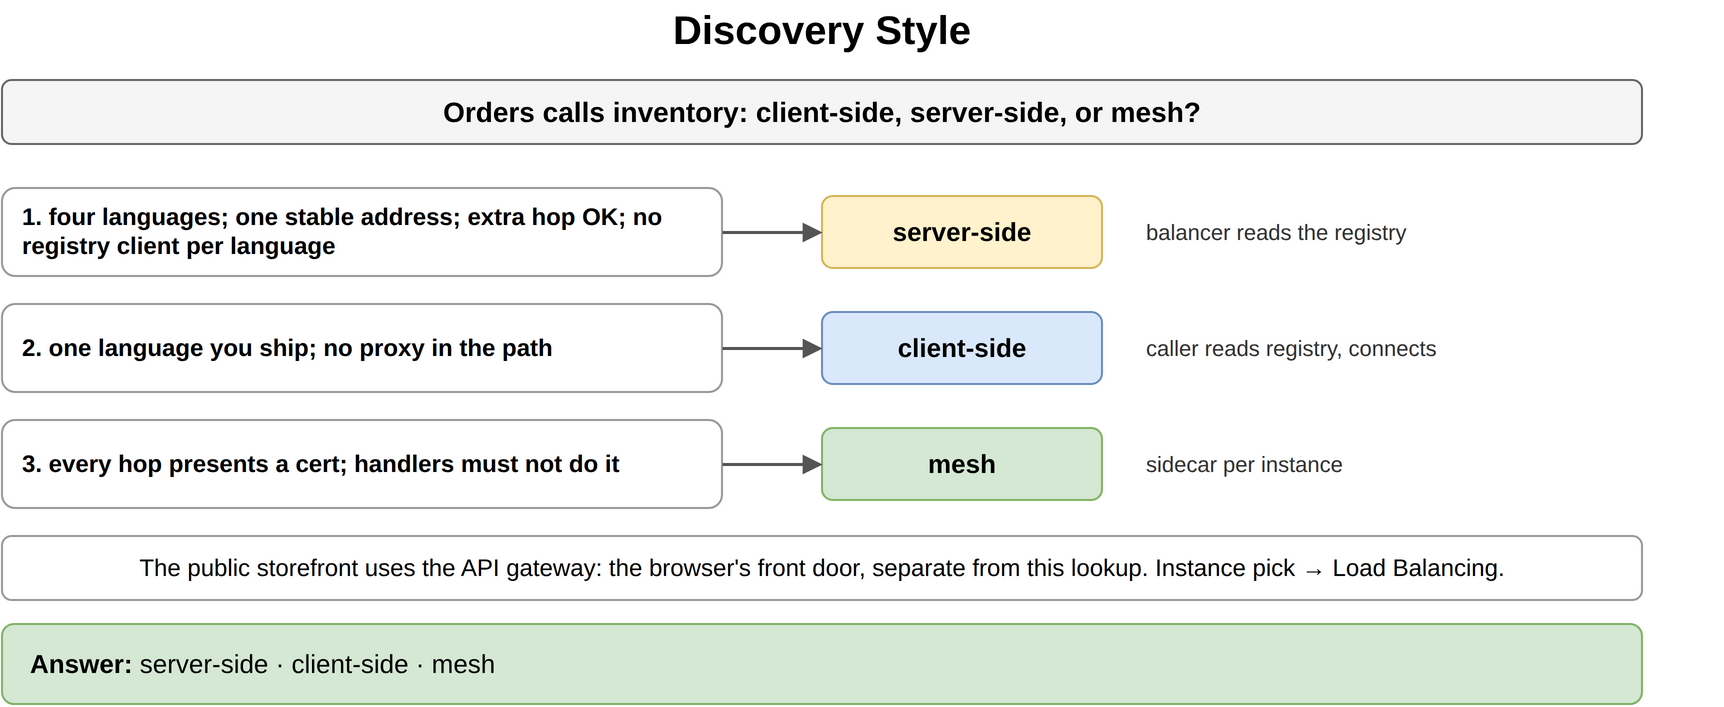

The diagram above was exported from draw.io. Its source (the exported page's mxGraphModel, read from the mxfile embedded in the PNG):
<mxGraphModel dx="900" dy="376" grid="1" gridSize="10" guides="1" tooltips="1" connect="1" arrows="1" fold="1" page="1" pageScale="1" pageWidth="900" pageHeight="376" math="0" shadow="0">
  <root>
    <mxCell id="0" />
    <mxCell id="1" parent="0" />
    <mxCell id="g1" value="Discovery Style" style="text;html=1;align=center;verticalAlign=middle;whiteSpace=wrap;fontSize=20;fontStyle=1;" vertex="1" parent="1">
      <mxGeometry x="40" y="10" width="820" height="30" as="geometry" />
    </mxCell>
    <mxCell id="g2" value="Orders calls inventory: client-side, server-side, or mesh?" style="rounded=1;whiteSpace=wrap;html=1;fillColor=#f5f5f5;strokeColor=#666666;fontStyle=1;fontSize=14;" vertex="1" parent="1">
      <mxGeometry x="40" y="50" width="820" height="32" as="geometry" />
    </mxCell>
    <mxCell id="g3" value="1. four languages; one stable address; extra hop OK; no registry client per language" style="rounded=1;whiteSpace=wrap;html=1;fillColor=#ffffff;strokeColor=#999999;fontSize=12;align=left;fontStyle=1;spacingLeft=8;" vertex="1" parent="1">
      <mxGeometry x="40" y="104" width="360" height="44" as="geometry" />
    </mxCell>
    <mxCell id="g4" value="server-side" style="rounded=1;whiteSpace=wrap;html=1;fillColor=#fff2cc;strokeColor=#d6b656;fontSize=13;align=center;fontStyle=1;" vertex="1" parent="1">
      <mxGeometry x="450" y="108" width="140" height="36" as="geometry" />
    </mxCell>
    <mxCell id="g5" value="" style="endArrow=block;endSize=6;html=1;strokeWidth=1.5;strokeColor=#555555;fontSize=11;labelBackgroundColor=#ffffff;" edge="1" parent="1" source="g3" target="g4">
      <mxGeometry relative="1" as="geometry" />
    </mxCell>
    <mxCell id="g6" value="balancer reads the registry" style="text;html=1;whiteSpace=wrap;fontSize=11;align=left;verticalAlign=middle;fontSize=11;fontColor=#333333;" vertex="1" parent="1">
      <mxGeometry x="610" y="104" width="290" height="44" as="geometry" />
    </mxCell>
    <mxCell id="g7" value="2. one language you ship; no proxy in the path" style="rounded=1;whiteSpace=wrap;html=1;fillColor=#ffffff;strokeColor=#999999;fontSize=12;align=left;fontStyle=1;spacingLeft=8;" vertex="1" parent="1">
      <mxGeometry x="40" y="162" width="360" height="44" as="geometry" />
    </mxCell>
    <mxCell id="g8" value="client-side" style="rounded=1;whiteSpace=wrap;html=1;fillColor=#dae8fc;strokeColor=#6c8ebf;fontSize=13;align=center;fontStyle=1;" vertex="1" parent="1">
      <mxGeometry x="450" y="166" width="140" height="36" as="geometry" />
    </mxCell>
    <mxCell id="g9" value="" style="endArrow=block;endSize=6;html=1;strokeWidth=1.5;strokeColor=#555555;fontSize=11;labelBackgroundColor=#ffffff;" edge="1" parent="1" source="g7" target="g8">
      <mxGeometry relative="1" as="geometry" />
    </mxCell>
    <mxCell id="g10" value="caller reads registry, connects" style="text;html=1;whiteSpace=wrap;fontSize=11;align=left;verticalAlign=middle;fontSize=11;fontColor=#333333;" vertex="1" parent="1">
      <mxGeometry x="610" y="162" width="290" height="44" as="geometry" />
    </mxCell>
    <mxCell id="g11" value="3. every hop presents a cert; handlers must not do it" style="rounded=1;whiteSpace=wrap;html=1;fillColor=#ffffff;strokeColor=#999999;fontSize=12;align=left;fontStyle=1;spacingLeft=8;" vertex="1" parent="1">
      <mxGeometry x="40" y="220" width="360" height="44" as="geometry" />
    </mxCell>
    <mxCell id="g12" value="mesh" style="rounded=1;whiteSpace=wrap;html=1;fillColor=#d5e8d4;strokeColor=#82b366;fontSize=13;align=center;fontStyle=1;" vertex="1" parent="1">
      <mxGeometry x="450" y="224" width="140" height="36" as="geometry" />
    </mxCell>
    <mxCell id="g13" value="" style="endArrow=block;endSize=6;html=1;strokeWidth=1.5;strokeColor=#555555;fontSize=11;labelBackgroundColor=#ffffff;" edge="1" parent="1" source="g11" target="g12">
      <mxGeometry relative="1" as="geometry" />
    </mxCell>
    <mxCell id="g14" value="sidecar per instance" style="text;html=1;whiteSpace=wrap;fontSize=11;align=left;verticalAlign=middle;fontSize=11;fontColor=#333333;" vertex="1" parent="1">
      <mxGeometry x="610" y="220" width="290" height="44" as="geometry" />
    </mxCell>
    <mxCell id="g15" value="The public storefront uses the API gateway: the browser's front door, separate from this lookup. Instance pick → Load Balancing." style="rounded=1;whiteSpace=wrap;html=1;fillColor=#ffffff;strokeColor=#999999;fontSize=12;align=center;" vertex="1" parent="1">
      <mxGeometry x="40" y="278" width="820" height="32" as="geometry" />
    </mxCell>
    <mxCell id="g16" value="&lt;b&gt;Answer:&lt;/b&gt; server-side · client-side · mesh" style="rounded=1;whiteSpace=wrap;html=1;fillColor=#d5e8d4;strokeColor=#82b366;fontSize=13;align=left;spacingLeft=12;" vertex="1" parent="1">
      <mxGeometry x="40" y="322" width="820" height="40" as="geometry" />
    </mxCell>
  </root>
</mxGraphModel>